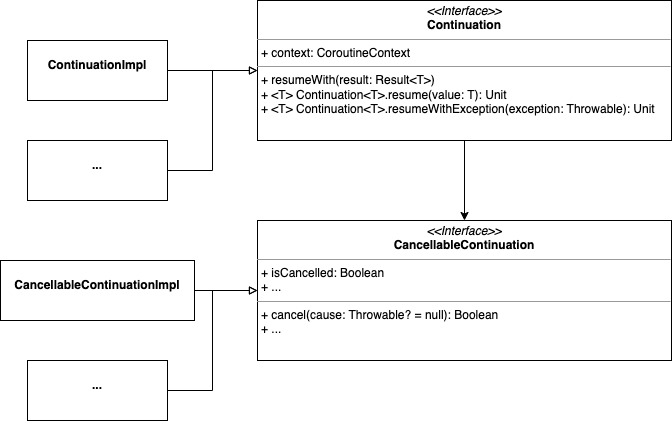

The diagram above was exported from draw.io. Its source (the exported page's mxGraphModel, read from the mxfile embedded in the PNG):
<mxGraphModel dx="946" dy="547" grid="0" gridSize="10" guides="1" tooltips="1" connect="1" arrows="1" fold="1" page="1" pageScale="1" pageWidth="827" pageHeight="1169" math="0" shadow="0">
  <root>
    <mxCell id="0" />
    <mxCell id="1" parent="0" />
    <mxCell id="GUJbQhEs5AwnmQeWbSU0-3" value="" style="edgeStyle=orthogonalEdgeStyle;rounded=0;orthogonalLoop=1;jettySize=auto;html=1;" edge="1" parent="1" source="GUJbQhEs5AwnmQeWbSU0-1" target="GUJbQhEs5AwnmQeWbSU0-2">
      <mxGeometry relative="1" as="geometry" />
    </mxCell>
    <mxCell id="GUJbQhEs5AwnmQeWbSU0-1" value="&lt;p style=&quot;margin:0px;margin-top:4px;text-align:center;&quot;&gt;&lt;i&gt;&amp;lt;&amp;lt;Interface&amp;gt;&amp;gt;&lt;/i&gt;&lt;br&gt;&lt;b&gt;Continuation&lt;/b&gt;&lt;br&gt;&lt;/p&gt;&lt;hr size=&quot;1&quot;&gt;&lt;p style=&quot;margin:0px;margin-left:4px;&quot;&gt;+ context: CoroutineContext&lt;/p&gt;&lt;hr size=&quot;1&quot;&gt;&lt;p style=&quot;margin:0px;margin-left:4px;&quot;&gt;+ resumeWith(result: Result&amp;lt;T&amp;gt;)&lt;br&gt;+&amp;nbsp;&amp;lt;T&amp;gt; Continuation&amp;lt;T&amp;gt;.resume(value: T): Unit&lt;/p&gt;&lt;p style=&quot;margin:0px;margin-left:4px;&quot;&gt;+&amp;nbsp;&amp;lt;T&amp;gt; Continuation&amp;lt;T&amp;gt;.resumeWithException(exception: Throwable): Unit&lt;/p&gt;" style="verticalAlign=top;align=left;overflow=fill;fontSize=12;fontFamily=Helvetica;html=1;" vertex="1" parent="1">
      <mxGeometry x="317" y="215" width="414" height="140" as="geometry" />
    </mxCell>
    <mxCell id="GUJbQhEs5AwnmQeWbSU0-2" value="&lt;p style=&quot;margin:0px;margin-top:4px;text-align:center;&quot;&gt;&lt;i&gt;&amp;lt;&amp;lt;Interface&amp;gt;&amp;gt;&lt;/i&gt;&lt;br&gt;&lt;b&gt;CancellableContinuation&lt;/b&gt;&lt;br&gt;&lt;/p&gt;&lt;hr size=&quot;1&quot;&gt;&lt;p style=&quot;margin:0px;margin-left:4px;&quot;&gt;+ isCancelled: Boolean&lt;/p&gt;&lt;p style=&quot;margin:0px;margin-left:4px;&quot;&gt;+ ...&lt;/p&gt;&lt;hr size=&quot;1&quot;&gt;&lt;p style=&quot;margin:0px;margin-left:4px;&quot;&gt;+&amp;nbsp;cancel(cause: Throwable? = null): Boolean&lt;br&gt;&lt;/p&gt;&lt;p style=&quot;margin:0px;margin-left:4px;&quot;&gt;+ ...&lt;/p&gt;" style="verticalAlign=top;align=left;overflow=fill;fontSize=12;fontFamily=Helvetica;html=1;" vertex="1" parent="1">
      <mxGeometry x="317" y="435" width="414" height="140" as="geometry" />
    </mxCell>
    <mxCell id="GUJbQhEs5AwnmQeWbSU0-6" style="edgeStyle=orthogonalEdgeStyle;rounded=0;orthogonalLoop=1;jettySize=auto;html=1;exitX=1;exitY=0.5;exitDx=0;exitDy=0;entryX=0;entryY=0.5;entryDx=0;entryDy=0;endArrow=block;endFill=0;" edge="1" parent="1" source="GUJbQhEs5AwnmQeWbSU0-4" target="GUJbQhEs5AwnmQeWbSU0-1">
      <mxGeometry relative="1" as="geometry" />
    </mxCell>
    <mxCell id="GUJbQhEs5AwnmQeWbSU0-4" value="&lt;p style=&quot;margin:0px;margin-top:4px;text-align:center;&quot;&gt;&lt;br&gt;&lt;b&gt;ContinuationImpl&lt;/b&gt;&lt;br&gt;&lt;/p&gt;" style="verticalAlign=top;align=left;overflow=fill;fontSize=12;fontFamily=Helvetica;html=1;" vertex="1" parent="1">
      <mxGeometry x="87" y="255" width="140" height="60" as="geometry" />
    </mxCell>
    <mxCell id="GUJbQhEs5AwnmQeWbSU0-7" style="edgeStyle=orthogonalEdgeStyle;rounded=0;orthogonalLoop=1;jettySize=auto;html=1;exitX=1;exitY=0.5;exitDx=0;exitDy=0;entryX=0;entryY=0.5;entryDx=0;entryDy=0;endArrow=block;endFill=0;" edge="1" parent="1" source="GUJbQhEs5AwnmQeWbSU0-5" target="GUJbQhEs5AwnmQeWbSU0-2">
      <mxGeometry relative="1" as="geometry" />
    </mxCell>
    <mxCell id="GUJbQhEs5AwnmQeWbSU0-5" value="&lt;p style=&quot;margin:0px;margin-top:4px;text-align:center;&quot;&gt;&lt;br&gt;&lt;b&gt;CancellableContinuationImpl&lt;/b&gt;&lt;br&gt;&lt;/p&gt;" style="verticalAlign=top;align=left;overflow=fill;fontSize=12;fontFamily=Helvetica;html=1;" vertex="1" parent="1">
      <mxGeometry x="60" y="475" width="194" height="60" as="geometry" />
    </mxCell>
    <mxCell id="GUJbQhEs5AwnmQeWbSU0-10" style="edgeStyle=orthogonalEdgeStyle;rounded=0;orthogonalLoop=1;jettySize=auto;html=1;exitX=1;exitY=0.5;exitDx=0;exitDy=0;entryX=0;entryY=0.5;entryDx=0;entryDy=0;endArrow=block;endFill=0;" edge="1" parent="1" source="GUJbQhEs5AwnmQeWbSU0-8" target="GUJbQhEs5AwnmQeWbSU0-1">
      <mxGeometry relative="1" as="geometry" />
    </mxCell>
    <mxCell id="GUJbQhEs5AwnmQeWbSU0-8" value="&lt;p style=&quot;margin:0px;margin-top:4px;text-align:center;&quot;&gt;&lt;br&gt;&lt;b&gt;...&lt;/b&gt;&lt;/p&gt;" style="verticalAlign=top;align=left;overflow=fill;fontSize=12;fontFamily=Helvetica;html=1;" vertex="1" parent="1">
      <mxGeometry x="87" y="355" width="140" height="60" as="geometry" />
    </mxCell>
    <mxCell id="GUJbQhEs5AwnmQeWbSU0-11" style="edgeStyle=orthogonalEdgeStyle;rounded=0;orthogonalLoop=1;jettySize=auto;html=1;exitX=1;exitY=0.5;exitDx=0;exitDy=0;entryX=0;entryY=0.5;entryDx=0;entryDy=0;endArrow=block;endFill=0;" edge="1" parent="1" source="GUJbQhEs5AwnmQeWbSU0-9" target="GUJbQhEs5AwnmQeWbSU0-2">
      <mxGeometry relative="1" as="geometry" />
    </mxCell>
    <mxCell id="GUJbQhEs5AwnmQeWbSU0-9" value="&lt;p style=&quot;margin:0px;margin-top:4px;text-align:center;&quot;&gt;&lt;br&gt;&lt;b&gt;...&lt;/b&gt;&lt;/p&gt;" style="verticalAlign=top;align=left;overflow=fill;fontSize=12;fontFamily=Helvetica;html=1;" vertex="1" parent="1">
      <mxGeometry x="87" y="575" width="140" height="60" as="geometry" />
    </mxCell>
  </root>
</mxGraphModel>